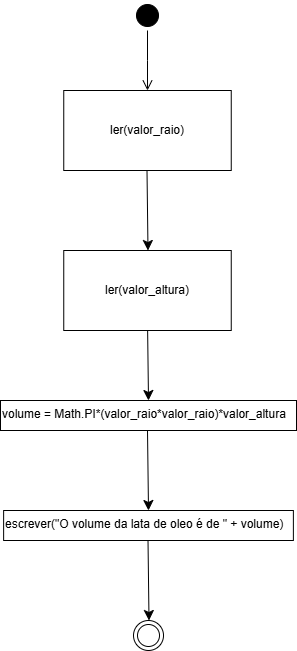

The diagram above was exported from draw.io. Its source (the exported page's mxGraphModel, read from the mxfile embedded in the PNG):
<mxGraphModel dx="830" dy="473" grid="1" gridSize="10" guides="1" tooltips="1" connect="1" arrows="1" fold="1" page="1" pageScale="1" pageWidth="827" pageHeight="1169" math="0" shadow="0">
  <root>
    <mxCell id="0" />
    <mxCell id="1" parent="0" />
    <mxCell id="qn4RplcOvWAG7BTG8dTo-1" value="" style="ellipse;html=1;shape=startState;fillColor=#000000;strokeColor=#000000;" vertex="1" parent="1">
      <mxGeometry x="399" y="10" width="30" height="30" as="geometry" />
    </mxCell>
    <mxCell id="qn4RplcOvWAG7BTG8dTo-2" value="" style="edgeStyle=orthogonalEdgeStyle;html=1;verticalAlign=bottom;endArrow=open;endSize=8;strokeColor=#000000;rounded=0;" edge="1" parent="1" source="qn4RplcOvWAG7BTG8dTo-1">
      <mxGeometry relative="1" as="geometry">
        <mxPoint x="414" y="100" as="targetPoint" />
      </mxGeometry>
    </mxCell>
    <mxCell id="qn4RplcOvWAG7BTG8dTo-3" value="ler(valor_raio&lt;span style=&quot;background-color: transparent; color: light-dark(rgb(0, 0, 0), rgb(255, 255, 255));&quot;&gt;)&lt;/span&gt;" style="rounded=0;whiteSpace=wrap;html=1;" vertex="1" parent="1">
      <mxGeometry x="330.25" y="100" width="167.5" height="80" as="geometry" />
    </mxCell>
    <mxCell id="qn4RplcOvWAG7BTG8dTo-4" value="" style="endArrow=classic;html=1;rounded=0;fontSize=12;startSize=8;endSize=8;curved=1;exitX=0.5;exitY=1;exitDx=0;exitDy=0;" edge="1" parent="1">
      <mxGeometry width="50" height="50" relative="1" as="geometry">
        <mxPoint x="413.5" y="180" as="sourcePoint" />
        <mxPoint x="414.5" y="260" as="targetPoint" />
      </mxGeometry>
    </mxCell>
    <mxCell id="qn4RplcOvWAG7BTG8dTo-5" value="" style="endArrow=classic;html=1;rounded=0;fontSize=12;startSize=8;endSize=8;curved=1;exitX=0.5;exitY=1;exitDx=0;exitDy=0;" edge="1" parent="1">
      <mxGeometry width="50" height="50" relative="1" as="geometry">
        <mxPoint x="414" y="440" as="sourcePoint" />
        <mxPoint x="415" y="520" as="targetPoint" />
      </mxGeometry>
    </mxCell>
    <mxCell id="qn4RplcOvWAG7BTG8dTo-6" value="" style="ellipse;html=1;shape=endState;fillColor=#FFFFFF;strokeColor=#000000;" vertex="1" parent="1">
      <mxGeometry x="400.01" y="630" width="30" height="30" as="geometry" />
    </mxCell>
    <mxCell id="qn4RplcOvWAG7BTG8dTo-8" value="" style="endArrow=classic;html=1;rounded=0;fontSize=12;startSize=8;endSize=8;curved=1;exitX=0.5;exitY=1;exitDx=0;exitDy=0;" edge="1" parent="1">
      <mxGeometry width="50" height="50" relative="1" as="geometry">
        <mxPoint x="414" y="330" as="sourcePoint" />
        <mxPoint x="415" y="410" as="targetPoint" />
      </mxGeometry>
    </mxCell>
    <mxCell id="qn4RplcOvWAG7BTG8dTo-9" value="volume = Math.PI*(valor_raio*valor_raio)*valor_altura" style="rounded=0;whiteSpace=wrap;html=1;align=left;verticalAlign=top;" vertex="1" parent="1">
      <mxGeometry x="267" y="410" width="296" height="30" as="geometry" />
    </mxCell>
    <mxCell id="qn4RplcOvWAG7BTG8dTo-10" value="ler(valor_altura&lt;span style=&quot;background-color: transparent; color: light-dark(rgb(0, 0, 0), rgb(255, 255, 255));&quot;&gt;)&lt;/span&gt;" style="rounded=0;whiteSpace=wrap;html=1;" vertex="1" parent="1">
      <mxGeometry x="330.25" y="260" width="167.5" height="80" as="geometry" />
    </mxCell>
    <mxCell id="qn4RplcOvWAG7BTG8dTo-12" value="escrever(&quot;O volume da lata de oleo é de &quot; + volume)" style="rounded=0;whiteSpace=wrap;html=1;align=left;verticalAlign=top;" vertex="1" parent="1">
      <mxGeometry x="270.13" y="520" width="289.75" height="30" as="geometry" />
    </mxCell>
    <mxCell id="qn4RplcOvWAG7BTG8dTo-13" value="" style="endArrow=classic;html=1;rounded=0;fontSize=12;startSize=8;endSize=8;curved=1;exitX=0.5;exitY=1;exitDx=0;exitDy=0;" edge="1" parent="1">
      <mxGeometry width="50" height="50" relative="1" as="geometry">
        <mxPoint x="414.51" y="550" as="sourcePoint" />
        <mxPoint x="415.51" y="630" as="targetPoint" />
      </mxGeometry>
    </mxCell>
  </root>
</mxGraphModel>